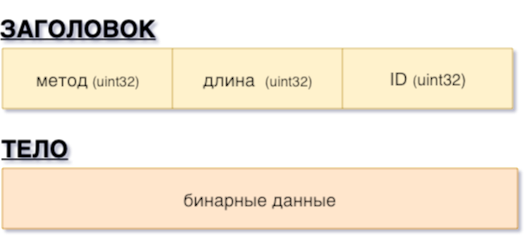

The diagram above was exported from draw.io. Its source (the exported page's mxGraphModel, read from the mxfile embedded in the PNG):
<mxGraphModel dx="816" dy="688" grid="1" gridSize="10" guides="1" tooltips="1" connect="1" arrows="1" fold="1" page="1" pageScale="1" pageWidth="827" pageHeight="1169" math="0" shadow="0">
  <root>
    <mxCell id="0" />
    <mxCell id="1" parent="0" />
    <mxCell id="-QDR7QvNi4hpfXCsRqA--1" value="&lt;font&gt;&lt;font style=&quot;font-size: 18px&quot;&gt;метод&lt;/font&gt;&lt;font style=&quot;font-size: 14px&quot;&gt;&amp;nbsp;(uint32)&lt;/font&gt;&lt;/font&gt;" style="rounded=0;whiteSpace=wrap;html=1;fillColor=#fff2cc;strokeColor=#d6b656;" vertex="1" parent="1">
      <mxGeometry x="150" y="110" width="170" height="60" as="geometry" />
    </mxCell>
    <mxCell id="-QDR7QvNi4hpfXCsRqA--3" value="&lt;font&gt;&lt;font style=&quot;font-size: 18px&quot;&gt;длина&lt;/font&gt;&lt;font style=&quot;font-size: 18px&quot;&gt;&amp;nbsp; &lt;/font&gt;&lt;font style=&quot;font-size: 14px&quot;&gt;(&lt;/font&gt;&lt;font style=&quot;font-size: 14px&quot;&gt;uint32)&lt;/font&gt;&lt;/font&gt;" style="rounded=0;whiteSpace=wrap;html=1;fillColor=#fff2cc;strokeColor=#d6b656;" vertex="1" parent="1">
      <mxGeometry x="320" y="110" width="170" height="60" as="geometry" />
    </mxCell>
    <mxCell id="-QDR7QvNi4hpfXCsRqA--5" value="&lt;font&gt;&lt;font&gt;&lt;font size=&quot;4&quot;&gt;ID&amp;nbsp;&lt;/font&gt;&lt;font style=&quot;font-size: 14px&quot;&gt;(&lt;/font&gt;&lt;/font&gt;&lt;font size=&quot;3&quot;&gt;uint32)&lt;/font&gt;&lt;/font&gt;" style="rounded=0;whiteSpace=wrap;html=1;fillColor=#fff2cc;strokeColor=#d6b656;" vertex="1" parent="1">
      <mxGeometry x="490" y="110" width="170" height="60" as="geometry" />
    </mxCell>
    <mxCell id="-QDR7QvNi4hpfXCsRqA--7" value="&lt;h2&gt;&lt;u&gt;&lt;font style=&quot;font-size: 24px&quot;&gt;ЗАГОЛОВОК&lt;/font&gt;&lt;/u&gt;&lt;/h2&gt;" style="text;html=1;align=center;verticalAlign=middle;whiteSpace=wrap;rounded=0;" vertex="1" parent="1">
      <mxGeometry x="165" y="80" width="120" height="20" as="geometry" />
    </mxCell>
    <mxCell id="-QDR7QvNi4hpfXCsRqA--10" value="&lt;font style=&quot;font-size: 18px&quot;&gt;бинарные данные&lt;/font&gt;" style="rounded=0;whiteSpace=wrap;html=1;fillColor=#ffe6cc;strokeColor=#d79b00;" vertex="1" parent="1">
      <mxGeometry x="150" y="230" width="515" height="60" as="geometry" />
    </mxCell>
    <mxCell id="-QDR7QvNi4hpfXCsRqA--12" value="&lt;h2&gt;&lt;u&gt;&lt;font style=&quot;font-size: 24px&quot;&gt;ТЕЛО&lt;/font&gt;&lt;/u&gt;&lt;/h2&gt;" style="text;html=1;align=center;verticalAlign=middle;whiteSpace=wrap;rounded=0;" vertex="1" parent="1">
      <mxGeometry x="150" y="199.5" width="65" height="20" as="geometry" />
    </mxCell>
  </root>
</mxGraphModel>